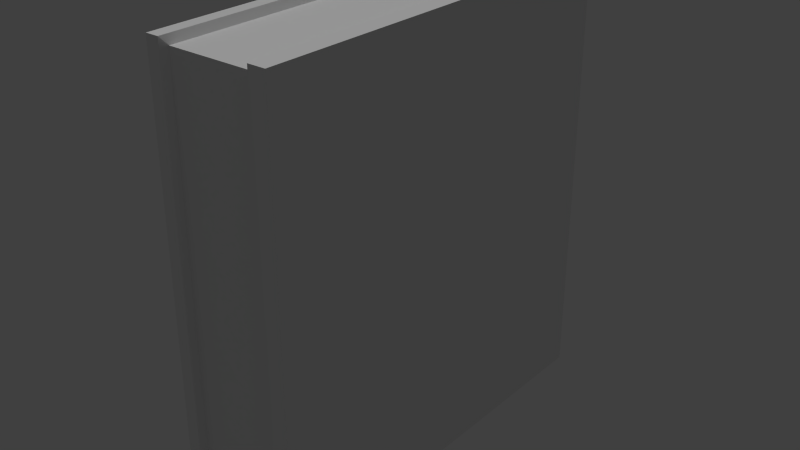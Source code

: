 # Source: book2.blend  (saved by Blender 2.74.0; exported with 4.5.12 LTS)
import bpy
from mathutils import Matrix  # noqa: F401  (used for matrix-valued properties, if any)

bpy.ops.wm.read_factory_settings(use_empty=True)
scene = bpy.context.scene
scene.name = 'Scene'

# ---- collections
col_collection_1 = bpy.data.collections.new('Collection 1'); scene.collection.children.link(col_collection_1)

# ---- materials (node trees are filled in below, after node groups)
mat_mat_book2 = bpy.data.materials.new('mat_book2')
mat_mat_book2.alpha_threshold = 0.0
mat_mat_book2.use_transparent_shadow = False
mat_mat_book2.roughness = 0.5

# ---- material node trees

# ---- world
world_world = bpy.data.worlds.new('World'); scene.world = world_world
world_world.color = (0.05088, 0.05088, 0.05088)
world_world.use_sun_shadow = False
world_world.sun_shadow_jitter_overblur = 0.0
world_world.cycles.sampling_method = 'MANUAL'
world_world.cycles.sample_map_resolution = 256

# ---- lights
light_hemi = bpy.data.lights.new('Hemi', 'SUN')
light_hemi.transmission_factor = 0.0
light_hemi.angle = 0.1993
light_hemi.energy = 1.0
light_hemi.shadow_buffer_clip_start = 0.5
light_hemi.shadow_soft_size = 0.1
light_hemi.shadow_cascade_max_distance = 1000.0
light_hemi.cycles.use_multiple_importance_sampling = False

# ---- meshes
me_cube = bpy.data.meshes.new('Cube')
me_cube.from_pydata([(-0.7572, 0.9611, 0.9611), (0.6883, 0.9611, 0.9611), (0.6883, 0.9611, -0.9611), (-0.7572, 0.9611, -0.9611), (0.6883, -0.9611, 0.9611), (-0.7572, -0.9611, 0.9611), (-0.7572, -0.9611, -0.9611), (0.6883, -0.9611, -0.9611), (-1.0, -1.0, -1.0), (-1.0, -1.0, 1.0), (-1.0, 1.0, -1.0), (-1.0, 1.0, 1.0), (1.0, -1.0, -1.0), (1.0, -1.0, 1.0), (1.0, 1.0, -1.0), (1.0, 1.0, 1.0), (-0.7865, 1.0, 1.0), (0.7176, 1.0, 1.0), (0.7176, 1.0, -1.0), (-0.7865, 1.0, -1.0), (0.7176, -1.0, 1.0), (-0.7865, -1.0, 1.0), (-0.7865, -1.0, -1.0), (0.7176, -1.0, -1.0), (-0.7865, 1.073, 1.0), (0.7176, 1.073, 1.0), (0.7176, 1.073, -1.0), (-0.7865, 1.073, -1.0), (-0.7572, 0.9611, 0.9611), (0.6883, 0.9611, 0.9611), (0.6883, 0.9611, -0.9611), (-0.7572, 0.9611, -0.9611), (0.6883, -0.9611, 0.9611), (-0.7572, -0.9611, 0.9611), (-0.7572, -0.9611, -0.9611), (0.6883, -0.9611, -0.9611)], [], [(4, 1, 0, 5), (6, 3, 2, 7), (4, 5, 6, 7), (9, 11, 10, 8), (17, 15, 14, 18), (15, 13, 12, 14), (21, 9, 8, 22), (23, 18, 14, 12), (21, 16, 11, 9), (13, 15, 17, 20), (18, 23, 35, 30), (8, 10, 19, 22), (23, 20, 32, 35), (13, 20, 23, 12), (21, 22, 34, 33), (11, 16, 19, 10), (17, 18, 26, 25), (24, 25, 26, 27), (19, 16, 24, 27), (18, 19, 27, 26), (16, 17, 25, 24), (22, 19, 31, 34), (16, 21, 33, 28), (20, 17, 29, 32), (19, 18, 30, 31), (17, 16, 28, 29)])
_uv = me_cube.uv_layers.new(name='UVMap')
_uv.uv.foreach_set('vector', [0.7698, 0.3554, 0.9999, 0.4153, 0.9548, 0.5884, 0.7247, 0.5284, 0.4946, 0.4685, 0.2645, 0.4085, 0.3096, 0.2355, 0.5397, 0.2954, 0.7698, 0.3554, 0.7247, 0.5284, 0.4946, 0.4685, 0.5397, 0.2954, 0.05429, 0.5663, 0.04008, 0.4101, 0.2293, 0.4219, 0.1704, 0.565, 0.05831, 0.1652, 0.09812, 0.151, 0.2658, 0.186, 0.3028, 0.2361, 0.09812, 0.151, 0.1672, 0.03092, 0.2718, 0.04438, 0.2658, 0.186, 0.04132, 0.5826, 0.05429, 0.5663, 0.1704, 0.565, 0.1858, 0.5846, 0.2902, 0.02687, 0.3028, 0.2361, 0.2658, 0.186, 0.2718, 0.04438, 0.04132, 0.5826, 0.007338, 0.376, 0.04008, 0.4101, 0.05429, 0.5663, 0.1672, 0.03092, 0.09812, 0.151, 0.05831, 0.1652, 0.1519, 0.004042, 0.3028, 0.2361, 0.2902, 0.02687, 0.295, 0.02285, 0.3096, 0.2355, 0.1704, 0.565, 0.2293, 0.4219, 0.2601, 0.4059, 0.1858, 0.5846, 0.2902, 0.02687, 0.1519, 0.004042, 0.1501, 7.67e-05, 0.295, 0.02285, 0.1672, 0.03092, 0.1519, 0.004042, 0.2902, 0.02687, 0.2718, 0.04438, 0.04132, 0.5826, 0.1858, 0.5846, 0.1882, 0.5884, 0.03695, 0.5874, 0.04008, 0.4101, 0.007338, 0.376, 0.2601, 0.4059, 0.2293, 0.4219, 0.05831, 0.1652, 0.299, 0.2384, 0.2885, 0.2463, 0.06798, 0.1781, 0.01853, 0.366, 0.06798, 0.1781, 0.2885, 0.2463, 0.2505, 0.3941, 0.2583, 0.4028, 0.007338, 0.376, 0.01853, 0.366, 0.2505, 0.3941, 0.299, 0.2384, 0.2583, 0.4028, 0.2505, 0.3941, 0.2885, 0.2463, 0.007338, 0.376, 0.05831, 0.1652, 0.06798, 0.1781, 0.01853, 0.366, 0.1858, 0.5846, 0.2601, 0.4059, 0.2645, 0.4085, 0.1882, 0.5884, 0.007338, 0.376, 0.04132, 0.5826, 0.03695, 0.5874, 7.67e-05, 0.377, 0.1519, 0.004042, 0.05831, 0.1652, 0.05401, 0.1623, 0.1501, 7.67e-05, 0.2601, 0.4059, 0.3028, 0.2361, 0.3096, 0.2355, 0.2645, 0.4085, 0.05831, 0.1652, 0.007338, 0.376, 7.67e-05, 0.377, 0.05401, 0.1623])
me_cube.materials.append(mat_mat_book2)
me_cube.use_remesh_preserve_volume = False
me_cube.use_remesh_preserve_attributes = False
me_cube.use_mirror_vertex_groups = False
me_cube.update()

# ---- objects
ob_hemi = bpy.data.objects.new('Hemi', light_hemi)
ob_cube = bpy.data.objects.new('Cube', me_cube)

# ---- transforms, parenting, visibility, modifiers, constraints
ob_hemi.location = (-0.9754, 0.0, -1.032)
ob_hemi.lineart.crease_threshold = 0.0
ob_cube.location = (0.0, 0.0, -1.049)
ob_cube.scale = (0.2806, 0.9347, 1.0)
ob_cube.lineart.crease_threshold = 0.0

# ---- collection membership
col_collection_1.objects.link(ob_hemi)
col_collection_1.objects.link(ob_cube)

# ---- scene / render settings (as saved in the file)
scene.frame_start = 1; scene.frame_end = 250; scene.frame_set(1)
scene.render.engine = 'BLENDER_EEVEE_NEXT'
scene.render.resolution_percentage = 50
scene.render.dither_intensity = 0.0
scene.cycles.use_denoising = False
scene.cycles.samples = 10
scene.cycles.sampling_pattern = 'TABULATED_SOBOL'
scene.cycles.light_sampling_threshold = 0.0
scene.cycles.use_adaptive_sampling = False
scene.cycles.use_light_tree = False
scene.cycles.blur_glossy = 0.0
scene.cycles.pixel_filter_type = 'GAUSSIAN'
scene.cycles.sample_clamp_indirect = 0.0
scene.view_settings.view_transform = 'Standard'
bpy.context.view_layer.update()

# ---- added for rendering (the .blend has no active camera): camera
cam_auto = bpy.data.cameras.new('AutoCamera')
cam_auto.lens = 50.0
cam_auto.sensor_width = 36.0
cam_auto.clip_end = 1000.0
ob_auto_camera = bpy.data.objects.new('AutoCamera', cam_auto)
scene.collection.objects.link(ob_auto_camera)
ob_auto_camera.location = (2.6283, -3.11979, 1.05324)
ob_auto_camera.rotation_euler = (1.09748, -7.21219e-08, 0.694738)
scene.camera = ob_auto_camera
bpy.context.view_layer.update()
